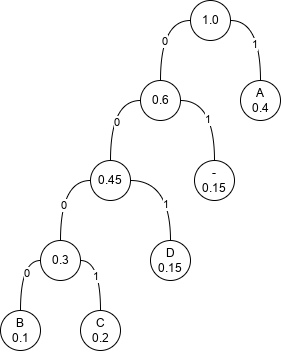

The diagram above was exported from draw.io. Its source (the exported page's mxGraphModel, read from the mxfile embedded in the PNG):
<mxGraphModel dx="683" dy="420" grid="1" gridSize="10" guides="1" tooltips="1" connect="1" arrows="1" fold="1" page="1" pageScale="1" pageWidth="827" pageHeight="1169" math="0" shadow="0">
  <root>
    <mxCell id="0" />
    <mxCell id="1" parent="0" />
    <mxCell id="aik0TgSXyVoeuuUhHYoa-6" style="rounded=0;orthogonalLoop=1;jettySize=auto;html=1;exitX=0.5;exitY=0;exitDx=0;exitDy=0;entryX=0;entryY=0.5;entryDx=0;entryDy=0;edgeStyle=orthogonalEdgeStyle;curved=1;endArrow=none;endFill=0;" edge="1" parent="1" source="aik0TgSXyVoeuuUhHYoa-2" target="aik0TgSXyVoeuuUhHYoa-5">
      <mxGeometry relative="1" as="geometry" />
    </mxCell>
    <mxCell id="aik0TgSXyVoeuuUhHYoa-20" value="0" style="edgeLabel;html=1;align=center;verticalAlign=middle;resizable=0;points=[];fontSize=11;fontFamily=Helvetica;fontColor=default;" vertex="1" connectable="0" parent="aik0TgSXyVoeuuUhHYoa-6">
      <mxGeometry x="0.0748" y="-6" relative="1" as="geometry">
        <mxPoint as="offset" />
      </mxGeometry>
    </mxCell>
    <mxCell id="aik0TgSXyVoeuuUhHYoa-2" value="B&lt;br&gt;0.1" style="ellipse;whiteSpace=wrap;html=1;aspect=fixed;" vertex="1" parent="1">
      <mxGeometry x="180" y="520" width="40" height="40" as="geometry" />
    </mxCell>
    <mxCell id="aik0TgSXyVoeuuUhHYoa-8" style="edgeStyle=orthogonalEdgeStyle;shape=connector;curved=1;rounded=0;orthogonalLoop=1;jettySize=auto;html=1;exitX=0.5;exitY=0;exitDx=0;exitDy=0;entryX=1;entryY=0.5;entryDx=0;entryDy=0;labelBackgroundColor=default;strokeColor=default;fontFamily=Helvetica;fontSize=11;fontColor=default;endArrow=none;endFill=0;" edge="1" parent="1" source="aik0TgSXyVoeuuUhHYoa-3" target="aik0TgSXyVoeuuUhHYoa-5">
      <mxGeometry relative="1" as="geometry" />
    </mxCell>
    <mxCell id="aik0TgSXyVoeuuUhHYoa-21" value="1" style="edgeLabel;html=1;align=center;verticalAlign=middle;resizable=0;points=[];fontSize=11;fontFamily=Helvetica;fontColor=default;" vertex="1" connectable="0" parent="aik0TgSXyVoeuuUhHYoa-8">
      <mxGeometry x="-0.034" y="5" relative="1" as="geometry">
        <mxPoint as="offset" />
      </mxGeometry>
    </mxCell>
    <mxCell id="aik0TgSXyVoeuuUhHYoa-3" value="C&lt;br&gt;0.2" style="ellipse;whiteSpace=wrap;html=1;aspect=fixed;" vertex="1" parent="1">
      <mxGeometry x="260" y="520" width="40" height="40" as="geometry" />
    </mxCell>
    <mxCell id="aik0TgSXyVoeuuUhHYoa-11" style="edgeStyle=orthogonalEdgeStyle;shape=connector;curved=1;rounded=0;orthogonalLoop=1;jettySize=auto;html=1;exitX=0.5;exitY=0;exitDx=0;exitDy=0;entryX=1;entryY=0.5;entryDx=0;entryDy=0;labelBackgroundColor=default;strokeColor=default;fontFamily=Helvetica;fontSize=11;fontColor=default;endArrow=none;endFill=0;" edge="1" parent="1" source="aik0TgSXyVoeuuUhHYoa-4" target="aik0TgSXyVoeuuUhHYoa-9">
      <mxGeometry relative="1" as="geometry" />
    </mxCell>
    <mxCell id="aik0TgSXyVoeuuUhHYoa-19" value="1" style="edgeLabel;html=1;align=center;verticalAlign=middle;resizable=0;points=[];fontSize=11;fontFamily=Helvetica;fontColor=default;" vertex="1" connectable="0" parent="aik0TgSXyVoeuuUhHYoa-11">
      <mxGeometry x="-0.2762" y="5" relative="1" as="geometry">
        <mxPoint as="offset" />
      </mxGeometry>
    </mxCell>
    <mxCell id="aik0TgSXyVoeuuUhHYoa-4" value="D&lt;br&gt;0.15" style="ellipse;whiteSpace=wrap;html=1;aspect=fixed;" vertex="1" parent="1">
      <mxGeometry x="330" y="450" width="40" height="40" as="geometry" />
    </mxCell>
    <mxCell id="aik0TgSXyVoeuuUhHYoa-10" style="edgeStyle=orthogonalEdgeStyle;shape=connector;curved=1;rounded=0;orthogonalLoop=1;jettySize=auto;html=1;exitX=0.5;exitY=0;exitDx=0;exitDy=0;entryX=0;entryY=0.5;entryDx=0;entryDy=0;labelBackgroundColor=default;strokeColor=default;fontFamily=Helvetica;fontSize=11;fontColor=default;endArrow=none;endFill=0;" edge="1" parent="1" source="aik0TgSXyVoeuuUhHYoa-5" target="aik0TgSXyVoeuuUhHYoa-9">
      <mxGeometry relative="1" as="geometry" />
    </mxCell>
    <mxCell id="aik0TgSXyVoeuuUhHYoa-18" value="0" style="edgeLabel;html=1;align=center;verticalAlign=middle;resizable=0;points=[];fontSize=11;fontFamily=Helvetica;fontColor=default;" vertex="1" connectable="0" parent="aik0TgSXyVoeuuUhHYoa-10">
      <mxGeometry x="-0.2063" y="-3" relative="1" as="geometry">
        <mxPoint as="offset" />
      </mxGeometry>
    </mxCell>
    <mxCell id="aik0TgSXyVoeuuUhHYoa-5" value="0.3" style="ellipse;whiteSpace=wrap;html=1;aspect=fixed;" vertex="1" parent="1">
      <mxGeometry x="220" y="450" width="40" height="40" as="geometry" />
    </mxCell>
    <mxCell id="aik0TgSXyVoeuuUhHYoa-14" style="edgeStyle=orthogonalEdgeStyle;shape=connector;curved=1;rounded=0;orthogonalLoop=1;jettySize=auto;html=1;exitX=0.5;exitY=0;exitDx=0;exitDy=0;entryX=0;entryY=0.5;entryDx=0;entryDy=0;labelBackgroundColor=default;strokeColor=default;fontFamily=Helvetica;fontSize=11;fontColor=default;endArrow=none;endFill=0;" edge="1" parent="1" source="aik0TgSXyVoeuuUhHYoa-9" target="aik0TgSXyVoeuuUhHYoa-13">
      <mxGeometry relative="1" as="geometry" />
    </mxCell>
    <mxCell id="aik0TgSXyVoeuuUhHYoa-16" value="0" style="edgeLabel;html=1;align=center;verticalAlign=middle;resizable=0;points=[];fontSize=11;fontFamily=Helvetica;fontColor=default;" vertex="1" connectable="0" parent="aik0TgSXyVoeuuUhHYoa-14">
      <mxGeometry x="-0.1429" y="-6" relative="1" as="geometry">
        <mxPoint as="offset" />
      </mxGeometry>
    </mxCell>
    <mxCell id="aik0TgSXyVoeuuUhHYoa-9" value="0.45" style="ellipse;whiteSpace=wrap;html=1;aspect=fixed;" vertex="1" parent="1">
      <mxGeometry x="270" y="370" width="40" height="40" as="geometry" />
    </mxCell>
    <mxCell id="aik0TgSXyVoeuuUhHYoa-27" style="edgeStyle=orthogonalEdgeStyle;shape=connector;curved=1;rounded=0;orthogonalLoop=1;jettySize=auto;html=1;exitX=0.5;exitY=0;exitDx=0;exitDy=0;entryX=0;entryY=0.5;entryDx=0;entryDy=0;labelBackgroundColor=default;strokeColor=default;fontFamily=Helvetica;fontSize=11;fontColor=default;endArrow=none;endFill=0;" edge="1" parent="1" source="aik0TgSXyVoeuuUhHYoa-13" target="aik0TgSXyVoeuuUhHYoa-26">
      <mxGeometry relative="1" as="geometry" />
    </mxCell>
    <mxCell id="aik0TgSXyVoeuuUhHYoa-29" value="0" style="edgeLabel;html=1;align=center;verticalAlign=middle;resizable=0;points=[];fontSize=11;fontFamily=Helvetica;fontColor=default;" vertex="1" connectable="0" parent="aik0TgSXyVoeuuUhHYoa-27">
      <mxGeometry x="-0.1217" y="-4" relative="1" as="geometry">
        <mxPoint as="offset" />
      </mxGeometry>
    </mxCell>
    <mxCell id="aik0TgSXyVoeuuUhHYoa-13" value="0.6" style="ellipse;whiteSpace=wrap;html=1;aspect=fixed;" vertex="1" parent="1">
      <mxGeometry x="320" y="290" width="40" height="40" as="geometry" />
    </mxCell>
    <mxCell id="aik0TgSXyVoeuuUhHYoa-32" style="edgeStyle=orthogonalEdgeStyle;shape=connector;curved=1;rounded=0;orthogonalLoop=1;jettySize=auto;html=1;exitX=0.5;exitY=0;exitDx=0;exitDy=0;entryX=1;entryY=0.5;entryDx=0;entryDy=0;labelBackgroundColor=default;strokeColor=default;fontFamily=Helvetica;fontSize=11;fontColor=default;endArrow=none;endFill=0;" edge="1" parent="1" source="aik0TgSXyVoeuuUhHYoa-23" target="aik0TgSXyVoeuuUhHYoa-13">
      <mxGeometry relative="1" as="geometry" />
    </mxCell>
    <mxCell id="aik0TgSXyVoeuuUhHYoa-33" value="1" style="edgeLabel;html=1;align=center;verticalAlign=middle;resizable=0;points=[];fontSize=11;fontFamily=Helvetica;fontColor=default;" vertex="1" connectable="0" parent="aik0TgSXyVoeuuUhHYoa-32">
      <mxGeometry x="-0.1287" y="7" relative="1" as="geometry">
        <mxPoint as="offset" />
      </mxGeometry>
    </mxCell>
    <mxCell id="aik0TgSXyVoeuuUhHYoa-23" value="-&lt;br&gt;0.15" style="ellipse;whiteSpace=wrap;html=1;aspect=fixed;" vertex="1" parent="1">
      <mxGeometry x="374" y="370" width="40" height="40" as="geometry" />
    </mxCell>
    <mxCell id="aik0TgSXyVoeuuUhHYoa-28" style="edgeStyle=orthogonalEdgeStyle;shape=connector;curved=1;rounded=0;orthogonalLoop=1;jettySize=auto;html=1;exitX=0.5;exitY=0;exitDx=0;exitDy=0;entryX=1;entryY=0.5;entryDx=0;entryDy=0;labelBackgroundColor=default;strokeColor=default;fontFamily=Helvetica;fontSize=11;fontColor=default;endArrow=none;endFill=0;" edge="1" parent="1" source="aik0TgSXyVoeuuUhHYoa-25" target="aik0TgSXyVoeuuUhHYoa-26">
      <mxGeometry relative="1" as="geometry" />
    </mxCell>
    <mxCell id="aik0TgSXyVoeuuUhHYoa-30" value="1" style="edgeLabel;html=1;align=center;verticalAlign=middle;resizable=0;points=[];fontSize=11;fontFamily=Helvetica;fontColor=default;" vertex="1" connectable="0" parent="aik0TgSXyVoeuuUhHYoa-28">
      <mxGeometry x="-0.1852" y="6" relative="1" as="geometry">
        <mxPoint as="offset" />
      </mxGeometry>
    </mxCell>
    <mxCell id="aik0TgSXyVoeuuUhHYoa-25" value="A&lt;br&gt;0.4" style="ellipse;whiteSpace=wrap;html=1;aspect=fixed;" vertex="1" parent="1">
      <mxGeometry x="420" y="290" width="40" height="40" as="geometry" />
    </mxCell>
    <mxCell id="aik0TgSXyVoeuuUhHYoa-26" value="1.0" style="ellipse;whiteSpace=wrap;html=1;aspect=fixed;" vertex="1" parent="1">
      <mxGeometry x="370" y="210" width="40" height="40" as="geometry" />
    </mxCell>
  </root>
</mxGraphModel>